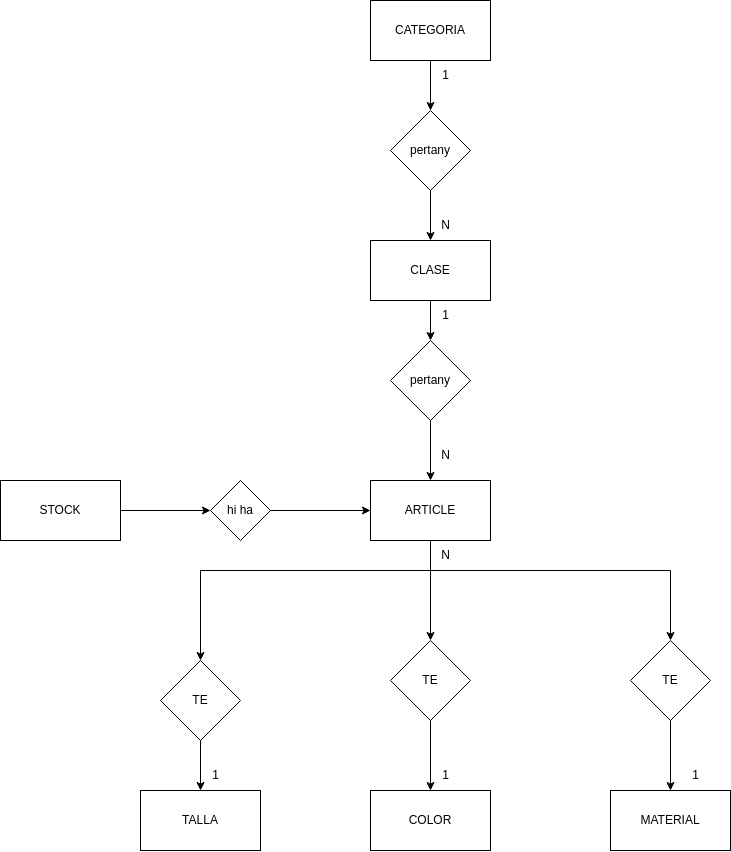

The diagram above was exported from draw.io. Its source (the exported page's mxGraphModel, read from the mxfile embedded in the PNG):
<mxGraphModel dx="2899" dy="1096" grid="1" gridSize="10" guides="1" tooltips="1" connect="1" arrows="1" fold="1" page="1" pageScale="1" pageWidth="850" pageHeight="1100" math="0" shadow="0" extFonts="Permanent Marker^https://fonts.googleapis.com/css?family=Permanent+Marker">
  <root>
    <mxCell id="0" />
    <mxCell id="1" parent="0" />
    <mxCell id="orVVjHlDsVm7Sq6vAdIO-11" style="edgeStyle=orthogonalEdgeStyle;rounded=0;orthogonalLoop=1;jettySize=auto;html=1;entryX=0.5;entryY=0;entryDx=0;entryDy=0;" edge="1" parent="1" source="orVVjHlDsVm7Sq6vAdIO-1" target="orVVjHlDsVm7Sq6vAdIO-10">
      <mxGeometry relative="1" as="geometry" />
    </mxCell>
    <mxCell id="orVVjHlDsVm7Sq6vAdIO-1" value="CLASE" style="rounded=0;whiteSpace=wrap;html=1;" vertex="1" parent="1">
      <mxGeometry x="350" y="310" width="120" height="60" as="geometry" />
    </mxCell>
    <mxCell id="orVVjHlDsVm7Sq6vAdIO-5" style="edgeStyle=orthogonalEdgeStyle;rounded=0;orthogonalLoop=1;jettySize=auto;html=1;entryX=0.5;entryY=0;entryDx=0;entryDy=0;" edge="1" parent="1" source="orVVjHlDsVm7Sq6vAdIO-3" target="orVVjHlDsVm7Sq6vAdIO-4">
      <mxGeometry relative="1" as="geometry" />
    </mxCell>
    <mxCell id="orVVjHlDsVm7Sq6vAdIO-3" value="CATEGORIA" style="rounded=0;whiteSpace=wrap;html=1;" vertex="1" parent="1">
      <mxGeometry x="350" y="70" width="120" height="60" as="geometry" />
    </mxCell>
    <mxCell id="orVVjHlDsVm7Sq6vAdIO-6" style="edgeStyle=orthogonalEdgeStyle;rounded=0;orthogonalLoop=1;jettySize=auto;html=1;entryX=0.5;entryY=0;entryDx=0;entryDy=0;" edge="1" parent="1" source="orVVjHlDsVm7Sq6vAdIO-4" target="orVVjHlDsVm7Sq6vAdIO-1">
      <mxGeometry relative="1" as="geometry" />
    </mxCell>
    <mxCell id="orVVjHlDsVm7Sq6vAdIO-4" value="pertany" style="rhombus;whiteSpace=wrap;html=1;" vertex="1" parent="1">
      <mxGeometry x="370" y="180" width="80" height="80" as="geometry" />
    </mxCell>
    <mxCell id="orVVjHlDsVm7Sq6vAdIO-7" value="1" style="text;html=1;align=center;verticalAlign=middle;resizable=0;points=[];autosize=1;strokeColor=none;fillColor=none;" vertex="1" parent="1">
      <mxGeometry x="410" y="130" width="30" height="30" as="geometry" />
    </mxCell>
    <mxCell id="orVVjHlDsVm7Sq6vAdIO-8" value="N" style="text;html=1;align=center;verticalAlign=middle;resizable=0;points=[];autosize=1;strokeColor=none;fillColor=none;" vertex="1" parent="1">
      <mxGeometry x="410" y="280" width="30" height="30" as="geometry" />
    </mxCell>
    <mxCell id="orVVjHlDsVm7Sq6vAdIO-22" style="edgeStyle=orthogonalEdgeStyle;rounded=0;orthogonalLoop=1;jettySize=auto;html=1;" edge="1" parent="1" source="orVVjHlDsVm7Sq6vAdIO-9" target="orVVjHlDsVm7Sq6vAdIO-19">
      <mxGeometry relative="1" as="geometry" />
    </mxCell>
    <mxCell id="orVVjHlDsVm7Sq6vAdIO-24" style="edgeStyle=orthogonalEdgeStyle;rounded=0;orthogonalLoop=1;jettySize=auto;html=1;" edge="1" parent="1" source="orVVjHlDsVm7Sq6vAdIO-9" target="orVVjHlDsVm7Sq6vAdIO-21">
      <mxGeometry relative="1" as="geometry">
        <Array as="points">
          <mxPoint x="410" y="640" />
          <mxPoint x="180" y="640" />
        </Array>
      </mxGeometry>
    </mxCell>
    <mxCell id="orVVjHlDsVm7Sq6vAdIO-26" style="edgeStyle=orthogonalEdgeStyle;rounded=0;orthogonalLoop=1;jettySize=auto;html=1;" edge="1" parent="1" source="orVVjHlDsVm7Sq6vAdIO-9" target="orVVjHlDsVm7Sq6vAdIO-20">
      <mxGeometry relative="1" as="geometry">
        <Array as="points">
          <mxPoint x="410" y="640" />
          <mxPoint x="650" y="640" />
        </Array>
      </mxGeometry>
    </mxCell>
    <mxCell id="orVVjHlDsVm7Sq6vAdIO-9" value="ARTICLE" style="whiteSpace=wrap;html=1;" vertex="1" parent="1">
      <mxGeometry x="350" y="550" width="120" height="60" as="geometry" />
    </mxCell>
    <mxCell id="orVVjHlDsVm7Sq6vAdIO-12" style="edgeStyle=orthogonalEdgeStyle;rounded=0;orthogonalLoop=1;jettySize=auto;html=1;entryX=0.5;entryY=0;entryDx=0;entryDy=0;" edge="1" parent="1" source="orVVjHlDsVm7Sq6vAdIO-10" target="orVVjHlDsVm7Sq6vAdIO-9">
      <mxGeometry relative="1" as="geometry" />
    </mxCell>
    <mxCell id="orVVjHlDsVm7Sq6vAdIO-10" value="pertany" style="rhombus;whiteSpace=wrap;html=1;" vertex="1" parent="1">
      <mxGeometry x="370" y="410" width="80" height="80" as="geometry" />
    </mxCell>
    <mxCell id="orVVjHlDsVm7Sq6vAdIO-13" value="1" style="text;html=1;align=center;verticalAlign=middle;resizable=0;points=[];autosize=1;strokeColor=none;fillColor=none;" vertex="1" parent="1">
      <mxGeometry x="410" y="370" width="30" height="30" as="geometry" />
    </mxCell>
    <mxCell id="orVVjHlDsVm7Sq6vAdIO-14" value="N" style="text;html=1;align=center;verticalAlign=middle;resizable=0;points=[];autosize=1;strokeColor=none;fillColor=none;" vertex="1" parent="1">
      <mxGeometry x="410" y="510" width="30" height="30" as="geometry" />
    </mxCell>
    <mxCell id="orVVjHlDsVm7Sq6vAdIO-15" value="TALLA" style="whiteSpace=wrap;html=1;" vertex="1" parent="1">
      <mxGeometry x="120" y="860" width="120" height="60" as="geometry" />
    </mxCell>
    <mxCell id="orVVjHlDsVm7Sq6vAdIO-16" value="COLOR" style="whiteSpace=wrap;html=1;" vertex="1" parent="1">
      <mxGeometry x="350" y="860" width="120" height="60" as="geometry" />
    </mxCell>
    <mxCell id="orVVjHlDsVm7Sq6vAdIO-17" value="MATERIAL" style="whiteSpace=wrap;html=1;" vertex="1" parent="1">
      <mxGeometry x="590" y="860" width="120" height="60" as="geometry" />
    </mxCell>
    <mxCell id="orVVjHlDsVm7Sq6vAdIO-34" style="edgeStyle=orthogonalEdgeStyle;rounded=0;orthogonalLoop=1;jettySize=auto;html=1;entryX=0;entryY=0.5;entryDx=0;entryDy=0;" edge="1" parent="1" source="orVVjHlDsVm7Sq6vAdIO-18" target="orVVjHlDsVm7Sq6vAdIO-33">
      <mxGeometry relative="1" as="geometry" />
    </mxCell>
    <mxCell id="orVVjHlDsVm7Sq6vAdIO-18" value="STOCK" style="whiteSpace=wrap;html=1;" vertex="1" parent="1">
      <mxGeometry x="-20" y="550" width="120" height="60" as="geometry" />
    </mxCell>
    <mxCell id="orVVjHlDsVm7Sq6vAdIO-23" style="edgeStyle=orthogonalEdgeStyle;rounded=0;orthogonalLoop=1;jettySize=auto;html=1;" edge="1" parent="1" source="orVVjHlDsVm7Sq6vAdIO-19" target="orVVjHlDsVm7Sq6vAdIO-16">
      <mxGeometry relative="1" as="geometry" />
    </mxCell>
    <mxCell id="orVVjHlDsVm7Sq6vAdIO-19" value="TE" style="rhombus;whiteSpace=wrap;html=1;" vertex="1" parent="1">
      <mxGeometry x="370" y="710" width="80" height="80" as="geometry" />
    </mxCell>
    <mxCell id="orVVjHlDsVm7Sq6vAdIO-27" style="edgeStyle=orthogonalEdgeStyle;rounded=0;orthogonalLoop=1;jettySize=auto;html=1;" edge="1" parent="1" source="orVVjHlDsVm7Sq6vAdIO-20" target="orVVjHlDsVm7Sq6vAdIO-17">
      <mxGeometry relative="1" as="geometry" />
    </mxCell>
    <mxCell id="orVVjHlDsVm7Sq6vAdIO-20" value="TE" style="rhombus;whiteSpace=wrap;html=1;" vertex="1" parent="1">
      <mxGeometry x="610" y="710" width="80" height="80" as="geometry" />
    </mxCell>
    <mxCell id="orVVjHlDsVm7Sq6vAdIO-25" style="edgeStyle=orthogonalEdgeStyle;rounded=0;orthogonalLoop=1;jettySize=auto;html=1;" edge="1" parent="1" source="orVVjHlDsVm7Sq6vAdIO-21" target="orVVjHlDsVm7Sq6vAdIO-15">
      <mxGeometry relative="1" as="geometry" />
    </mxCell>
    <mxCell id="orVVjHlDsVm7Sq6vAdIO-21" value="TE" style="rhombus;whiteSpace=wrap;html=1;" vertex="1" parent="1">
      <mxGeometry x="140" y="730" width="80" height="80" as="geometry" />
    </mxCell>
    <mxCell id="orVVjHlDsVm7Sq6vAdIO-29" value="N" style="text;html=1;align=center;verticalAlign=middle;resizable=0;points=[];autosize=1;strokeColor=none;fillColor=none;" vertex="1" parent="1">
      <mxGeometry x="410" y="610" width="30" height="30" as="geometry" />
    </mxCell>
    <mxCell id="orVVjHlDsVm7Sq6vAdIO-30" value="1" style="text;html=1;align=center;verticalAlign=middle;resizable=0;points=[];autosize=1;strokeColor=none;fillColor=none;" vertex="1" parent="1">
      <mxGeometry x="180" y="830" width="30" height="30" as="geometry" />
    </mxCell>
    <mxCell id="orVVjHlDsVm7Sq6vAdIO-31" value="1" style="text;html=1;align=center;verticalAlign=middle;resizable=0;points=[];autosize=1;strokeColor=none;fillColor=none;" vertex="1" parent="1">
      <mxGeometry x="410" y="830" width="30" height="30" as="geometry" />
    </mxCell>
    <mxCell id="orVVjHlDsVm7Sq6vAdIO-32" value="1" style="text;html=1;align=center;verticalAlign=middle;resizable=0;points=[];autosize=1;strokeColor=none;fillColor=none;" vertex="1" parent="1">
      <mxGeometry x="660" y="830" width="30" height="30" as="geometry" />
    </mxCell>
    <mxCell id="orVVjHlDsVm7Sq6vAdIO-35" style="edgeStyle=orthogonalEdgeStyle;rounded=0;orthogonalLoop=1;jettySize=auto;html=1;entryX=0;entryY=0.5;entryDx=0;entryDy=0;" edge="1" parent="1" source="orVVjHlDsVm7Sq6vAdIO-33" target="orVVjHlDsVm7Sq6vAdIO-9">
      <mxGeometry relative="1" as="geometry" />
    </mxCell>
    <mxCell id="orVVjHlDsVm7Sq6vAdIO-33" value="hi ha" style="rhombus;whiteSpace=wrap;html=1;" vertex="1" parent="1">
      <mxGeometry x="190" y="550" width="60" height="60" as="geometry" />
    </mxCell>
  </root>
</mxGraphModel>